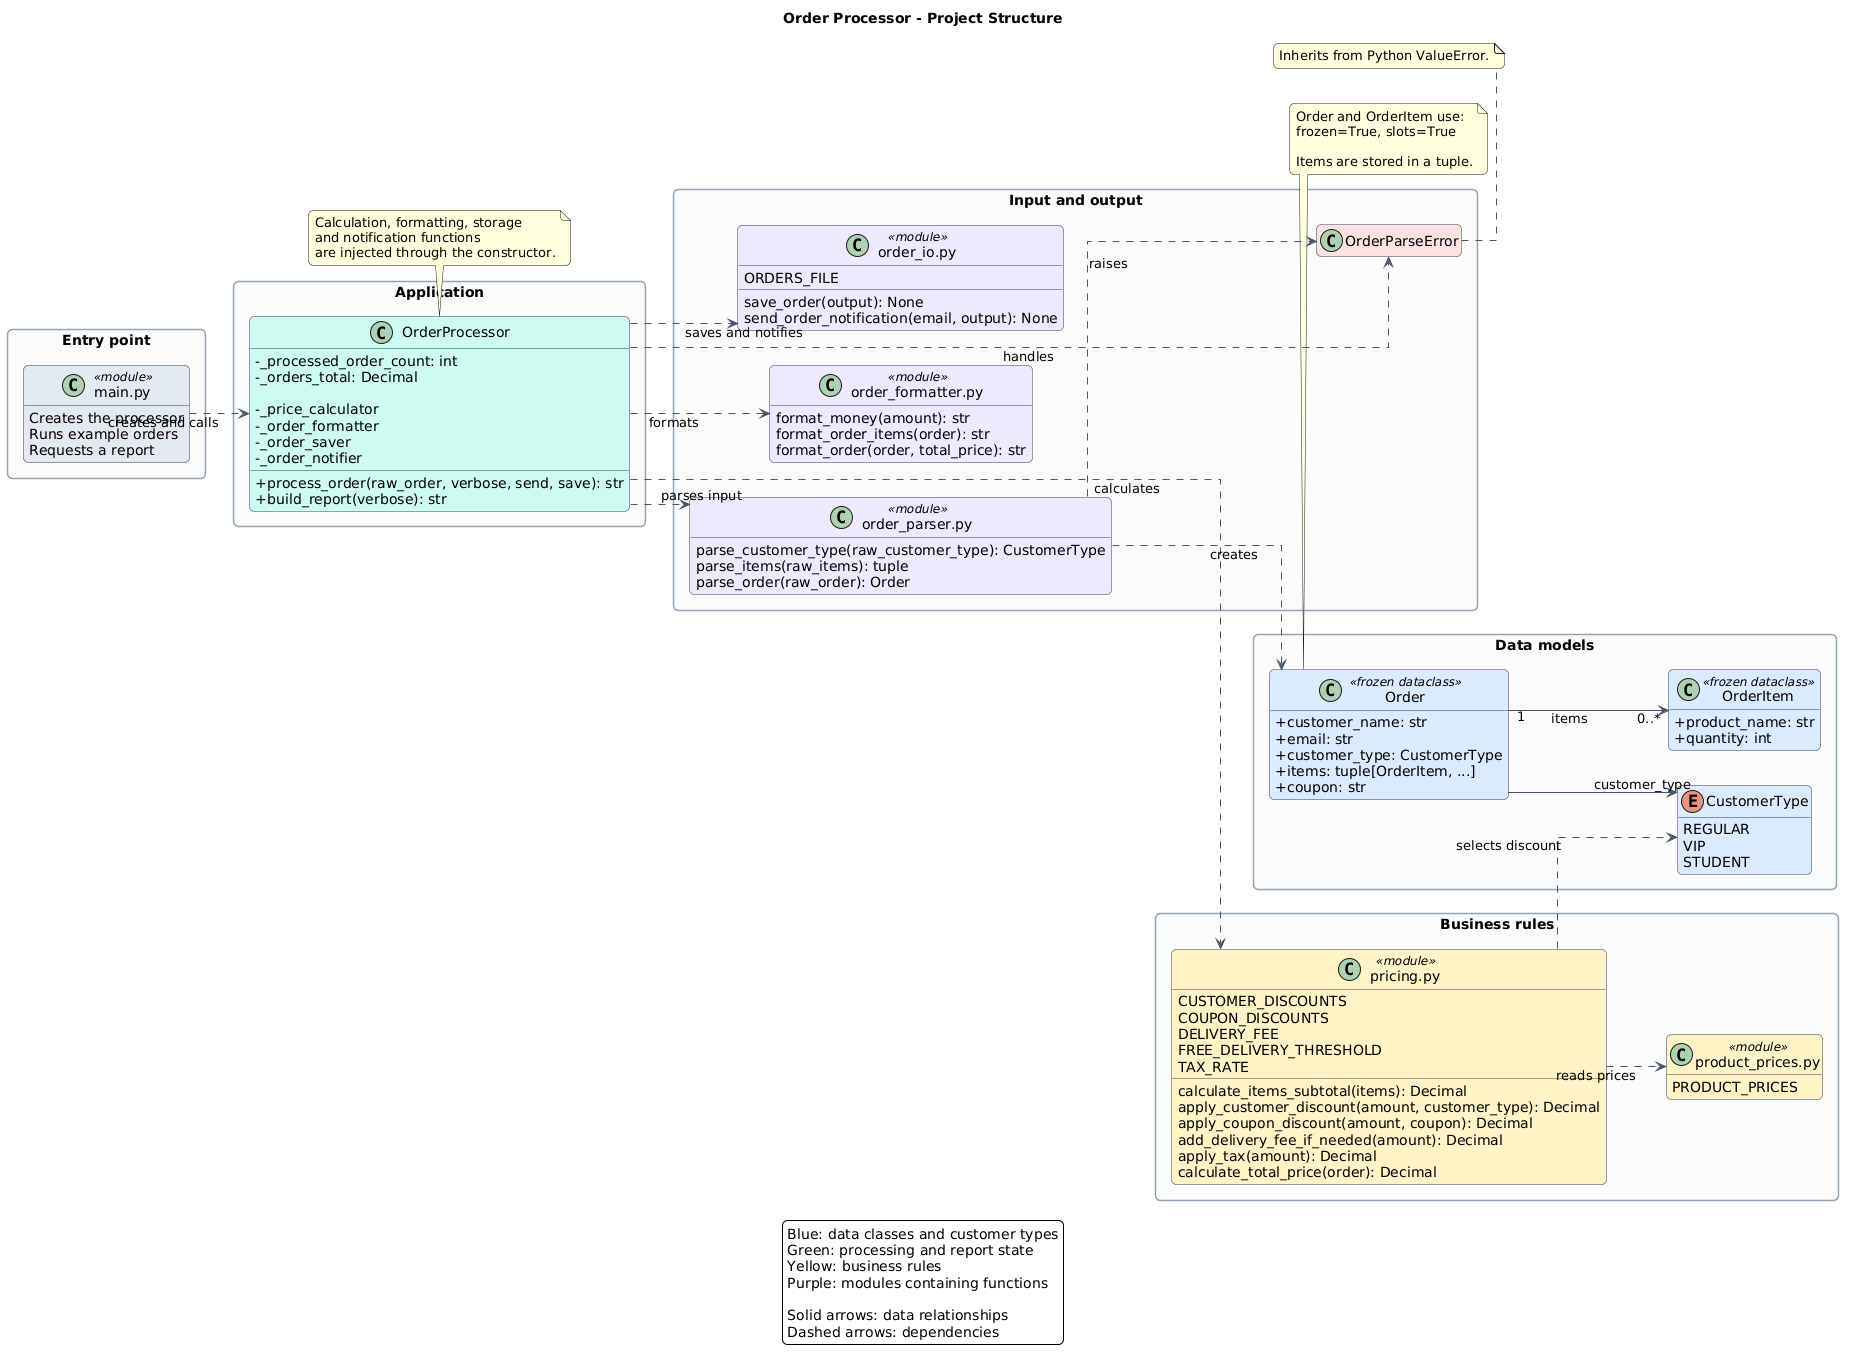

The diagram above was rendered by PlantUML. Its source (embedded in the PNG):
@startuml
title Order Processor - Project Structure

left to right direction

skinparam backgroundColor #FFFFFF
skinparam shadowing false
skinparam roundcorner 10
skinparam classAttributeIconSize 0
skinparam packageStyle rectangle
skinparam linetype ortho

skinparam class {
    BackgroundColor #F1F5F9
    BorderColor #334155
    ArrowColor #475569
}

skinparam package {
    BackgroundColor #FAFAFA
    BorderColor #94A3B8
}

hide empty members

package "Entry point" {
    class "main.py" as Main <<module>> #E2E8F0 {
        Creates the processor
        Runs example orders
        Requests a report
    }
}

package "Application" {
    class OrderProcessor #CCFBF1 {
        - _processed_order_count: int
        - _orders_total: Decimal

        - _price_calculator
        - _order_formatter
        - _order_saver
        - _order_notifier

        + process_order(raw_order, verbose, send, save): str
        + build_report(verbose): str
    }
}

package "Data models" {
    class Order <<frozen dataclass>> #DBEAFE {
        + customer_name: str
        + email: str
        + customer_type: CustomerType
        + items: tuple[OrderItem, ...]
        + coupon: str
    }

    class OrderItem <<frozen dataclass>> #DBEAFE {
        + product_name: str
        + quantity: int
    }

    enum CustomerType #DBEAFE {
        REGULAR
        VIP
        STUDENT
    }
}

package "Business rules" {
    class "pricing.py" as Pricing <<module>> #FEF3C7 {
        CUSTOMER_DISCOUNTS
        COUPON_DISCOUNTS
        DELIVERY_FEE
        FREE_DELIVERY_THRESHOLD
        TAX_RATE

        calculate_items_subtotal(items): Decimal
        apply_customer_discount(amount, customer_type): Decimal
        apply_coupon_discount(amount, coupon): Decimal
        add_delivery_fee_if_needed(amount): Decimal
        apply_tax(amount): Decimal
        calculate_total_price(order): Decimal
    }

    class "product_prices.py" as Products <<module>> #FEF3C7 {
        PRODUCT_PRICES
    }
}

package "Input and output" {
    class "order_parser.py" as Parser <<module>> #EDE9FE {
        parse_customer_type(raw_customer_type): CustomerType
        parse_items(raw_items): tuple
        parse_order(raw_order): Order
    }

    class OrderParseError #FEE2E2

    class "order_formatter.py" as Formatter <<module>> #EDE9FE {
        format_money(amount): str
        format_order_items(order): str
        format_order(order, total_price): str
    }

    class "order_io.py" as IO <<module>> #EDE9FE {
        ORDERS_FILE

        save_order(output): None
        send_order_notification(email, output): None
    }
}

Main ..> OrderProcessor : creates and calls

OrderProcessor ..> Parser : parses input
OrderProcessor ..> Pricing : calculates
OrderProcessor ..> Formatter : formats
OrderProcessor ..> IO : saves and notifies
OrderProcessor ..> OrderParseError : handles

Parser ..> Order : creates
Parser ..> OrderParseError : raises

Order "1" --> "0..*" OrderItem : items
Order --> CustomerType : customer_type

Pricing ..> Products : reads prices
Pricing ..> CustomerType : selects discount

note bottom of OrderProcessor
    Calculation, formatting, storage
    and notification functions
    are injected through the constructor.
end note

note bottom of Order
    Order and OrderItem use:
    frozen=True, slots=True

    Items are stored in a tuple.
end note

note bottom of OrderParseError
    Inherits from Python ValueError.
end note

legend bottom
    Blue: data classes and customer types
    Green: processing and report state
    Yellow: business rules
    Purple: modules containing functions

    Solid arrows: data relationships
    Dashed arrows: dependencies
endlegend
@enduml